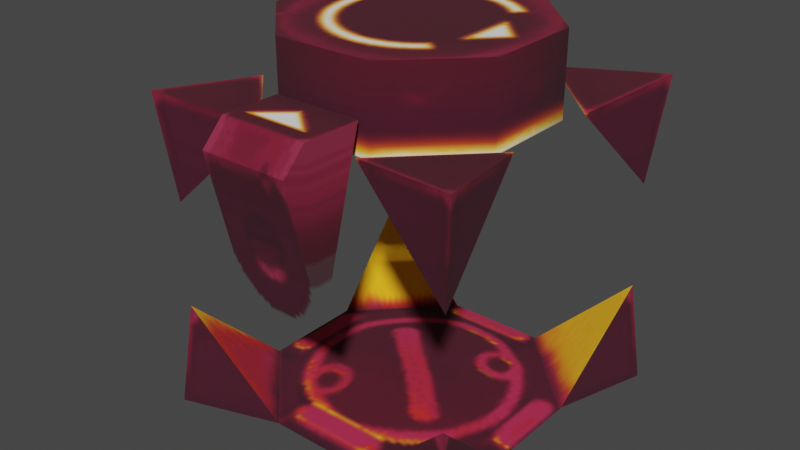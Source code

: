 # Source: super_explosive_timed.blend  (saved by Blender 3.4.6; exported with 4.5.12 LTS)
import bpy
from mathutils import Matrix  # noqa: F401  (used for matrix-valued properties, if any)

bpy.ops.wm.read_factory_settings(use_empty=True)
scene = bpy.context.scene
scene.name = 'Scene'

# ---- collections
col_collection = bpy.data.collections.new('Collection'); scene.collection.children.link(col_collection)

# ---- images (referenced by path relative to the original .blend; pixels are not part of the script)
import os
ASSET_DIR = os.environ.get("B2B_ASSET_DIR", "")  # directory of the original .blend (textures are referenced by path, not embedded)
HERE = os.path.dirname(os.path.abspath(__file__))  # packed textures are extracted next to this script under _unpacked/

def load_image(name, relpath, width, height, colorspace="sRGB"):
    """Load a texture the original file referenced (path relative to the .blend, or extracted next to this script)."""
    p = next((c for c in (os.path.join(HERE, relpath), os.path.join(ASSET_DIR, relpath)) if relpath and os.path.exists(c)), "")
    if p:
        img = bpy.data.images.load(p, check_existing=True)
        img.name = name
    else:  # same state as the original file: an image datablock whose file is absent (Cycles renders it pink)
        img = bpy.data.images.new(name, width, height)
        img.source = "FILE"
        img.filepath = "//" + (relpath or name)
    img.colorspace_settings.name = colorspace
    return img
img_image_0 = load_image('Image_0', '_unpacked/Image_0.6920161f.png', 128, 256, 'sRGB')

# ---- materials (node trees are filled in below, after node groups)
mat_skin_super_explosive = bpy.data.materials.new('skin_super_explosive')
mat_skin_super_explosive.use_backface_culling = True
mat_skin_super_explosive.use_transparent_shadow = False

# ---- material node trees
mat_skin_super_explosive.use_nodes = True; mat_skin_super_explosive.node_tree.nodes.clear()
_N = mat_skin_super_explosive.node_tree.nodes; _L = mat_skin_super_explosive.node_tree.links
n0 = _N.new('ShaderNodeBsdfPrincipled'); n0.name = 'Principled BSDF'; n0.location = (10, 300)
n0.distribution = 'GGX'
n0.subsurface_method = 'RANDOM_WALK_SKIN'
n0.inputs[2].default_value = 1.0
n0.inputs[27].default_value = (0.0, 0.0, 0.0, 1.0)
n0.inputs[28].default_value = 1.0
n1 = _N.new('ShaderNodeOutputMaterial'); n1.name = 'Material Output'; n1.location = (320, 270)
n2 = _N.new('ShaderNodeTexImage'); n2.name = 'Image Texture'; n2.location = (-440, 210)
n2.label = 'BASE COLOR'
n2.image = img_image_0
_L.new(n0.outputs[0], n1.inputs[0])
_L.new(n2.outputs[0], n0.inputs[0])
_L.new(n2.outputs[1], n0.inputs[4])
n1.is_active_output = True

# ---- world
world_world = bpy.data.worlds.new('World'); scene.world = world_world
world_world.use_nodes = True; world_world.node_tree.nodes.clear()
_N = world_world.node_tree.nodes; _L = world_world.node_tree.links
n0 = _N.new('ShaderNodeOutputWorld'); n0.name = 'World Output'; n0.location = (300, 300)
n1 = _N.new('ShaderNodeBackground'); n1.name = 'Background'; n1.location = (10, 300)
n1.inputs[0].default_value = (0.05088, 0.05088, 0.05088, 1.0)
_L.new(n1.outputs[0], n0.inputs[0])
n0.is_active_output = True
world_world.color = (0.05088, 0.05088, 0.05088)
world_world.use_sun_shadow = False
world_world.sun_shadow_jitter_overblur = 0.0

# ---- meshes
me_rsrc_world_dynamic_block_super_explosive_timed_model_meshnodes = bpy.data.meshes.new('rsrc.world.dynamic.block.super_explosive_timed.model-MeshNodes[')
me_rsrc_world_dynamic_block_super_explosive_timed_model_meshnodes.from_pydata([(0.5, 0.0, -0.5), (0.4292, -0.03414, -0.1604), (0.4662, -0.3316, -0.4662), (0.5, -1.0, -0.5), (0.1604, -0.9659, -0.4292), (0.4292, -0.9659, -0.1604), (0.4662, -0.6684, -0.4662), (-0.4662, -0.3316, -0.4662), (-0.5, 0.0, -0.5), (-0.4292, -0.9659, -0.1604), (-0.4662, -0.6684, -0.4662), (-0.5, -1.0, -0.5), (-0.1604, -0.9659, -0.4292), (0.4662, -0.3316, 0.4662), (0.5, 0.0, 0.5), (0.1604, -0.03414, 0.4292), (0.4292, -0.03414, 0.1604), (0.5, -1.0, 0.5), (0.4292, -0.9659, 0.1604), (0.4662, -0.6684, 0.4662), (0.1604, -0.9659, 0.4292), (-0.5, 0.0, 0.5), (-0.4662, -0.3316, 0.4662), (-0.1604, -0.03414, 0.4292), (-0.4292, -0.03414, 0.1604), (-0.1604, -0.9659, 0.4292), (-0.4662, -0.6684, 0.4662), (-0.5, -1.0, 0.5), (-0.4292, -0.9659, 0.1604), (-0.1362, -0.974, -0.6425), (0.1362, -0.5195, -0.5346), (-0.1362, -0.5195, -0.5346), (-0.1362, -1.044, -0.5732), (0.1362, -1.044, -0.5732), (0.1362, -1.044, -0.3895), (-0.1362, -1.044, -0.3895), (0.1362, -0.974, -0.6425), (0.0, -0.09755, 0.0), (0.1604, -0.03414, -0.4292), (-0.1604, -0.03414, -0.4292), (-0.4292, -0.03414, -0.1604)], [], [(0, 2, 38), (0, 1, 2), (38, 2, 1), (3, 4, 6), (3, 6, 5), (4, 5, 6), (3, 5, 4), (8, 7, 40), (8, 39, 7), (40, 7, 39), (11, 9, 10), (11, 10, 12), (9, 12, 10), (11, 12, 9), (14, 13, 16), (14, 15, 13), (16, 13, 15), (17, 18, 19), (17, 19, 20), (18, 20, 19), (17, 20, 18), (21, 22, 23), (21, 24, 22), (23, 22, 24), (27, 25, 26), (27, 26, 28), (25, 28, 26), (27, 28, 25), (29, 36, 33), (29, 33, 32), (36, 29, 31), (36, 31, 30), (35, 31, 29), (35, 29, 32), (32, 33, 34), (32, 34, 35), (30, 34, 33), (30, 33, 36), (37, 1, 16), (16, 15, 37), (38, 1, 37), (37, 15, 23), (37, 39, 38), (23, 24, 37), (40, 39, 37), (37, 24, 40)])
me_rsrc_world_dynamic_block_super_explosive_timed_model_meshnodes.polygons.foreach_set('use_smooth', [0, 0, 0, 0, 0, 0, 0, 0, 0, 0, 0, 0, 0, 0, 0, 0, 0, 0, 0, 0, 0, 0, 0, 0, 0, 0, 0, 0, 1, 0, 0, 0, 0, 0, 0, 0, 0, 0, 1, 1, 1, 1, 1, 1, 1, 1])
_uv = me_rsrc_world_dynamic_block_super_explosive_timed_model_meshnodes.uv_layers.new(name='UVMap')
_uv.uv.foreach_set('vector', [0.4937, 0.1217, 0.264, 0.1217, 0.4937, 0.008789, 0.4937, 0.1217, 0.4937, 0.008789, 0.264, 0.1217, 0.8489, 0.002713, 0.9937, 0.004482, 0.9973, 0.07631, 0.25, 0.00433, 0.25, 0.1214, 0.491, 0.00433, 0.25, 0.00433, 0.491, 0.00433, 0.25, 0.1214, 0.009988, 0.00433, 0.25, 0.1214, 0.009988, 0.1214, 0.25, 0.00433, 0.25, 0.1214, 0.009988, 0.00433, 0.4937, 0.1217, 0.264, 0.1217, 0.4937, 0.008789, 0.4937, 0.1217, 0.4937, 0.008789, 0.264, 0.1217, 0.5027, 0.07631, 0.5063, 0.004482, 0.6511, 0.002713, 0.25, 0.00433, 0.25, 0.1214, 0.491, 0.00433, 0.25, 0.00433, 0.491, 0.00433, 0.25, 0.1214, 0.009988, 0.00433, 0.25, 0.1214, 0.009988, 0.1214, 0.25, 0.00433, 0.25, 0.1214, 0.009988, 0.00433, 0.4937, 0.1217, 0.264, 0.1217, 0.4937, 0.008789, 0.4937, 0.1217, 0.4937, 0.008789, 0.264, 0.1217, 0.9973, 0.1744, 0.9937, 0.2463, 0.8489, 0.248, 0.25, 0.00433, 0.25, 0.1214, 0.491, 0.00433, 0.25, 0.00433, 0.491, 0.00433, 0.25, 0.1214, 0.009988, 0.00433, 0.25, 0.1214, 0.009988, 0.1214, 0.25, 0.00433, 0.25, 0.1214, 0.009988, 0.00433, 0.4937, 0.1217, 0.264, 0.1217, 0.4937, 0.008789, 0.4937, 0.1217, 0.4937, 0.008789, 0.264, 0.1217, 0.6511, 0.248, 0.5063, 0.2463, 0.5027, 0.1744, 0.25, 0.00433, 0.25, 0.1214, 0.491, 0.00433, 0.25, 0.00433, 0.491, 0.00433, 0.25, 0.1214, 0.009988, 0.00433, 0.25, 0.1214, 0.009988, 0.1214, 0.25, 0.00433, 0.25, 0.1214, 0.009988, 0.00433, 0.2415, 0.1306, 0.2415, 0.2453, 0.1864, 0.2453, 0.2415, 0.1306, 0.1864, 0.2453, 0.1864, 0.1306, 0.2415, 0.2453, 0.2415, 0.1306, 0.4944, 0.1306, 0.2415, 0.2453, 0.4944, 0.1306, 0.4944, 0.2453, 0.186, 0.1304, 0.4944, 0.1306, 0.2415, 0.1306, 0.186, 0.1304, 0.2415, 0.1306, 0.186, 0.1304, 0.1864, 0.1306, 0.1864, 0.2453, 0.006329, 0.2453, 0.1864, 0.1306, 0.006329, 0.2453, 0.006329, 0.1306, 0.4944, 0.2453, 0.186, 0.2453, 0.186, 0.2453, 0.4944, 0.2453, 0.186, 0.2453, 0.2415, 0.2453, 0.75, 0.1254, 0.9973, 0.07631, 0.9973, 0.1744, 0.9973, 0.1744, 0.8489, 0.248, 0.75, 0.1254, 0.8489, 0.002713, 0.9973, 0.07631, 0.75, 0.1254, 0.75, 0.1254, 0.8489, 0.248, 0.6511, 0.248, 0.75, 0.1254, 0.6511, 0.002713, 0.8489, 0.002713, 0.6511, 0.248, 0.5027, 0.1744, 0.75, 0.1254, 0.5027, 0.07631, 0.6511, 0.002713, 0.75, 0.1254, 0.75, 0.1254, 0.5027, 0.1744, 0.5027, 0.07631])
me_rsrc_world_dynamic_block_super_explosive_timed_model_meshnodes.materials.append(mat_skin_super_explosive)
me_rsrc_world_dynamic_block_super_explosive_timed_model_meshnodes.update()
me_rsrc_world_dynamic_block_super_explosive_timed_model_meshnodes.normals_split_custom_set([tuple(v) for v in zip(*[iter([-0.1959, -0.07961, -0.9774, -0.1959, -0.07961, -0.9774, -0.1959, -0.07961, -0.9774, 0.9774, -0.07961, 0.1958, 0.9774, -0.07961, 0.1958, 0.9774, -0.07961, 0.1958, -0.5482, -0.6317, 0.5482, -0.5482, -0.6317, 0.5482, -0.5482, -0.6317, 0.5482, -0.1959, 0.0796, -0.9774, -0.1959, 0.0796, -0.9774, -0.1959, 0.0796, -0.9774, 0.9774, 0.0796, 0.1959, 0.9774, 0.0796, 0.1959, 0.9774, 0.0796, 0.1959, -0.5481, 0.6317, 0.5481, -0.5481, 0.6317, 0.5481, -0.5481, 0.6317, 0.5481, -0.0826, -0.9932, 0.0826, -0.0826, -0.9932, 0.0826, -0.0826, -0.9932, 0.0826, -0.9774, -0.07961, 0.1959, -0.9774, -0.07961, 0.1959, -0.9774, -0.07961, 0.1959, 0.1958, -0.07961, -0.9774, 0.1958, -0.07961, -0.9774, 0.1958, -0.07961, -0.9774, 0.5482, -0.6317, 0.5482, 0.5482, -0.6317, 0.5482, 0.5482, -0.6317, 0.5482, -0.9774, 0.0796, 0.1959, -0.9774, 0.0796, 0.1959, -0.9774, 0.0796, 0.1959, 0.1959, 0.0796, -0.9774, 0.1959, 0.0796, -0.9774, 0.1959, 0.0796, -0.9774, 0.5481, 0.6317, 0.5481, 0.5481, 0.6317, 0.5481, 0.5481, 0.6317, 0.5481, 0.0826, -0.9932, 0.0826, 0.0826, -0.9932, 0.0826, 0.0826, -0.9932, 0.0826, 0.9774, -0.07961, -0.1959, 0.9774, -0.07961, -0.1959, 0.9774, -0.07961, -0.1959, -0.1958, -0.07961, 0.9774, -0.1958, -0.07961, 0.9774, -0.1958, -0.07961, 0.9774, -0.5482, -0.6317, -0.5482, -0.5482, -0.6317, -0.5482, -0.5482, -0.6317, -0.5482, 0.9774, 0.0796, -0.1959, 0.9774, 0.0796, -0.1959, 0.9774, 0.0796, -0.1959, -0.1959, 0.0796, 0.9774, -0.1959, 0.0796, 0.9774, -0.1959, 0.0796, 0.9774, -0.5481, 0.6317, -0.5481, -0.5481, 0.6317, -0.5481, -0.5481, 0.6317, -0.5481, -0.0826, -0.9932, -0.0826, -0.0826, -0.9932, -0.0826, -0.0826, -0.9932, -0.0826, 0.1959, -0.07961, 0.9774, 0.1959, -0.07961, 0.9774, 0.1959, -0.07961, 0.9774, -0.9774, -0.07961, -0.1958, -0.9774, -0.07961, -0.1958, -0.9774, -0.07961, -0.1958, 0.5482, -0.6317, -0.5482, 0.5482, -0.6317, -0.5482, 0.5482, -0.6317, -0.5482, 0.1959, 0.0796, 0.9774, 0.1959, 0.0796, 0.9774, 0.1959, 0.0796, 0.9774, -0.9774, 0.0796, -0.1959, -0.9774, 0.0796, -0.1959, -0.9774, 0.0796, -0.1959, 0.5481, 0.6317, -0.5481, 0.5481, 0.6317, -0.5481, 0.5481, 0.6317, -0.5481, 0.0826, -0.9932, -0.0826, 0.0826, -0.9932, -0.0826, 0.0826, -0.9932, -0.0826, 0.0, -0.705, -0.7092, 0.0, -0.705, -0.7092, 0.0, -0.705, -0.7092, 2.783e-06, -0.705, -0.7092, 2.783e-06, -0.705, -0.7092, 2.783e-06, -0.705, -0.7092, 0.0, 0.231, -0.973, 0.0, 0.231, -0.973, 0.0, 0.231, -0.973, 0.0, 0.231, -0.973, 0.0, 0.231, -0.973, 0.0, 0.231, -0.973, -1.0, -3.041e-08, 0.0, -1.0, -3.041e-08, 0.0, -1.0, -3.041e-08, 0.0, -1.0, 1.455e-07, 0.0, -1.0, 1.455e-07, 0.0, -1.0, 1.455e-07, 0.0, 0.0, -1.0, 0.0, 0.0, -1.0, 0.0, 0.0, -1.0, 0.0, 0.0, -1.0, 0.0, 0.0, -1.0, 0.0, 0.0, -1.0, 0.0, 1.0, 0.0, 0.0, 1.0, 0.0, 0.0, 1.0, 0.0, 0.0, 1.0, 4.773e-08, 0.0, 1.0, 4.773e-08, 0.0, 1.0, 4.773e-08, 0.0, -1.211e-09, -1.0, 4.844e-09, 0.127, -0.9905, -0.05169, 0.127, -0.9905, 0.0517, 0.127, -0.9905, 0.0517, 0.05169, -0.9905, 0.127, -1.211e-09, -1.0, 4.844e-09, 0.0517, -0.9905, -0.127, 0.127, -0.9905, -0.05169, -1.211e-09, -1.0, 4.844e-09, -1.211e-09, -1.0, 4.844e-09, 0.05169, -0.9905, 0.127, -0.0517, -0.9905, 0.127, -1.211e-09, -1.0, 4.844e-09, -0.05169, -0.9905, -0.127, 0.0517, -0.9905, -0.127, -0.0517, -0.9905, 0.127, -0.127, -0.9905, 0.05169, -1.211e-09, -1.0, 4.844e-09, -0.127, -0.9905, -0.0517, -0.05169, -0.9905, -0.127, -1.211e-09, -1.0, 4.844e-09, -1.211e-09, -1.0, 4.844e-09, -0.127, -0.9905, 0.05169, -0.127, -0.9905, -0.0517])] * 3)])
me_rsrc_world_dynamic_block_super_explosive_timed_model_meshno = bpy.data.meshes.new('rsrc.world.dynamic.block.super_explosive_timed.model-MeshNo')
me_rsrc_world_dynamic_block_super_explosive_timed_model_meshno.from_pydata([(-0.1529, -0.9356, 0.3691), (-0.3691, -0.9356, 0.1529), (-0.3691, -0.9356, -0.1529), (-0.1529, -0.9356, -0.3691), (0.1529, -1.188, -0.3691), (0.1529, -0.9356, -0.3691), (0.3691, -1.188, -0.1529), (0.3691, -0.9356, -0.1529), (0.3691, -0.9356, 0.1529), (0.1529, -1.188, 0.3691), (0.1529, -0.9356, 0.3691), (-0.1529, -1.188, 0.3691), (-0.3691, -1.188, 0.1529), (-0.3691, -1.188, -0.1529), (-0.1529, -1.188, -0.3691), (0.3691, -1.188, 0.1529)], [], [(0, 12, 11), (0, 1, 12), (1, 13, 12), (1, 2, 13), (2, 14, 13), (2, 3, 14), (3, 4, 14), (3, 5, 4), (5, 6, 4), (5, 7, 6), (7, 15, 6), (7, 8, 15), (8, 9, 15), (8, 10, 9), (10, 11, 9), (10, 0, 11), (9, 11, 12), (9, 12, 13), (9, 13, 14), (9, 14, 4), (9, 4, 6), (9, 6, 15)])
me_rsrc_world_dynamic_block_super_explosive_timed_model_meshno.polygons.foreach_set('use_smooth', [1, 1, 1, 1, 1, 1, 1, 1, 1, 1, 1, 1, 1, 1, 1, 1, 0, 0, 0, 0, 0, 0])
_uv = me_rsrc_world_dynamic_block_super_explosive_timed_model_meshno.uv_layers.new(name='UVMap')
_uv.uv.foreach_set('vector', [0.003413, 0.5, 0.1274, 0.6219, 0.003413, 0.6219, 0.003413, 0.5, 0.1274, 0.5, 0.1274, 0.6219, 0.1274, 0.5, 0.2514, 0.6219, 0.1274, 0.6219, 0.1274, 0.5, 0.2514, 0.5, 0.2514, 0.6219, 0.2514, 0.5, 0.3754, 0.6219, 0.2514, 0.6219, 0.2514, 0.5, 0.3754, 0.5, 0.3754, 0.6219, 0.3754, 0.5, 0.4994, 0.6219, 0.3754, 0.6219, 0.3754, 0.5, 0.4994, 0.5, 0.4994, 0.6219, 0.4994, 0.5, 0.6234, 0.6219, 0.4994, 0.6219, 0.4994, 0.5, 0.6234, 0.5, 0.6234, 0.6219, 0.6234, 0.5, 0.7473, 0.6219, 0.6234, 0.6219, 0.6234, 0.5, 0.7473, 0.5, 0.7473, 0.6219, 0.7473, 0.5, 0.8713, 0.6219, 0.7473, 0.6219, 0.7473, 0.5, 0.8713, 0.5, 0.8713, 0.6219, 0.8713, 0.5, 0.9953, 0.6219, 0.8713, 0.6219, 0.8713, 0.5, 0.9953, 0.5, 0.9953, 0.6219, 0.4764, 0.7092, 0.4764, 0.8063, 0.3449, 0.8749, 0.4764, 0.7092, 0.3449, 0.8749, 0.159, 0.8749, 0.4764, 0.7092, 0.159, 0.8749, 0.0275, 0.8063, 0.4764, 0.7092, 0.0275, 0.8063, 0.0275, 0.7092, 0.4764, 0.7092, 0.0275, 0.7092, 0.159, 0.6406, 0.4764, 0.7092, 0.159, 0.6406, 0.3449, 0.6406])
me_rsrc_world_dynamic_block_super_explosive_timed_model_meshno.materials.append(mat_skin_super_explosive)
me_rsrc_world_dynamic_block_super_explosive_timed_model_meshno.update()
me_rsrc_world_dynamic_block_super_explosive_timed_model_meshno.normals_split_custom_set([tuple(v) for v in zip(*[iter([-0.3827, 0.0, 0.9239, -0.9239, 0.0, 0.3827, -0.3827, 0.0, 0.9239, -0.3827, 0.0, 0.9239, -0.9239, 0.0, 0.3827, -0.9239, 0.0, 0.3827, -0.9239, 0.0, 0.3827, -0.9239, 0.0, -0.3827, -0.9239, 0.0, 0.3827, -0.9239, 0.0, 0.3827, -0.9239, 0.0, -0.3827, -0.9239, 0.0, -0.3827, -0.9239, 0.0, -0.3827, -0.3827, 0.0, -0.9239, -0.9239, 0.0, -0.3827, -0.9239, 0.0, -0.3827, -0.3827, 0.0, -0.9239, -0.3827, 0.0, -0.9239, -0.3827, 0.0, -0.9239, 0.3827, 0.0, -0.9239, -0.3827, 0.0, -0.9239, -0.3827, 0.0, -0.9239, 0.3827, 0.0, -0.9239, 0.3827, 0.0, -0.9239, 0.3827, 0.0, -0.9239, 0.9239, 0.0, -0.3827, 0.3827, 0.0, -0.9239, 0.3827, 0.0, -0.9239, 0.9239, 0.0, -0.3827, 0.9239, 0.0, -0.3827, 0.9239, 0.0, -0.3827, 0.9239, 0.0, 0.3827, 0.9239, 0.0, -0.3827, 0.9239, 0.0, -0.3827, 0.9239, 0.0, 0.3827, 0.9239, 0.0, 0.3827, 0.9239, 0.0, 0.3827, 0.3827, 0.0, 0.9239, 0.9239, 0.0, 0.3827, 0.9239, 0.0, 0.3827, 0.3827, 0.0, 0.9239, 0.3827, 0.0, 0.9239, 0.3827, 0.0, 0.9239, -0.3827, 0.0, 0.9239, 0.3827, 0.0, 0.9239, 0.3827, 0.0, 0.9239, -0.3827, 0.0, 0.9239, -0.3827, 0.0, 0.9239, 0.0, -1.0, 9.015e-07, 0.0, -1.0, 9.015e-07, 0.0, -1.0, 9.015e-07, 0.0, -1.0, 0.0, 0.0, -1.0, 0.0, 0.0, -1.0, 0.0, 0.0, -1.0, -2.64e-07, 0.0, -1.0, -2.64e-07, 0.0, -1.0, -2.64e-07, 0.0, -1.0, 0.0, 0.0, -1.0, 0.0, 0.0, -1.0, 0.0, 0.0, -1.0, 0.0, 0.0, -1.0, 0.0, 0.0, -1.0, 0.0, 0.0, -1.0, 0.0, 0.0, -1.0, 0.0, 0.0, -1.0, 0.0])] * 3)])

# ---- objects
ob_super_explosive_timed_model_meshnodes__mesh_block = bpy.data.objects.new('super_explosive_timed.model-MeshNodes["mesh_block"]', me_rsrc_world_dynamic_block_super_explosive_timed_model_meshnodes)
ob_super_explosive_timed_model_meshnodes__mesh_cap = bpy.data.objects.new('super_explosive_timed.model-MeshNodes["mesh_cap"]', me_rsrc_world_dynamic_block_super_explosive_timed_model_meshno)

# ---- transforms, parenting, visibility, modifiers, constraints
ob_super_explosive_timed_model_meshnodes__mesh_block.location = (0.0, 0.0, 0.0)
ob_super_explosive_timed_model_meshnodes__mesh_block.rotation_mode = 'QUATERNION'
ob_super_explosive_timed_model_meshnodes__mesh_block.rotation_quaternion = (0.7071, -0.7071, -1.57e-16, -9.358e-24)
ob_super_explosive_timed_model_meshnodes__mesh_cap.location = (0.0, 0.0, 0.0)
ob_super_explosive_timed_model_meshnodes__mesh_cap.rotation_mode = 'QUATERNION'
ob_super_explosive_timed_model_meshnodes__mesh_cap.rotation_quaternion = (0.7071, -0.7071, -1.57e-16, -9.358e-24)

# ---- collection membership
scene.collection.objects.link(ob_super_explosive_timed_model_meshnodes__mesh_block)
scene.collection.objects.link(ob_super_explosive_timed_model_meshnodes__mesh_cap)

# ---- scene / render settings (as saved in the file)
scene.frame_start = 1; scene.frame_end = 250; scene.frame_set(1)
scene.render.engine = 'BLENDER_EEVEE_NEXT'
scene.cycles.sampling_pattern = 'TABULATED_SOBOL'
scene.cycles.use_light_tree = False
scene.view_settings.view_transform = 'Filmic'
bpy.context.view_layer.update()

# ---- added for rendering (the .blend has no active camera and no usable light): camera, sun
cam_auto = bpy.data.cameras.new('AutoCamera')
cam_auto.lens = 50.0
cam_auto.sensor_width = 36.0
cam_auto.clip_end = 1000.0
ob_auto_camera = bpy.data.objects.new('AutoCamera', cam_auto)
scene.collection.objects.link(ob_auto_camera)
ob_auto_camera.location = (1.78396, -2.21198, 2.02141)
ob_auto_camera.rotation_euler = (1.09748, -7.21219e-08, 0.694738)
scene.camera = ob_auto_camera
light_auto_sun = bpy.data.lights.new('AutoSun', 'SUN')
light_auto_sun.energy = 3.0
light_auto_sun.angle = 0.0523599
ob_auto_sun = bpy.data.objects.new('AutoSun', light_auto_sun)
scene.collection.objects.link(ob_auto_sun)
ob_auto_sun.rotation_euler = (0.872665, 0.174533, 0.523599)
bpy.context.view_layer.update()
